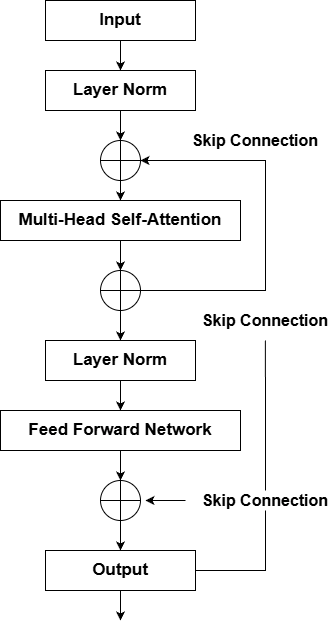

The diagram above was exported from draw.io. Its source (the exported page's mxGraphModel, read from the mxfile embedded in the PNG):
<mxGraphModel dx="1226" dy="648" grid="1" gridSize="10" guides="1" tooltips="1" connect="1" arrows="1" fold="1" page="1" pageScale="1" pageWidth="850" pageHeight="1100" math="0" shadow="0">
  <root>
    <mxCell id="0" />
    <mxCell id="1" parent="0" />
    <mxCell id="gaUuE03z5bMX7Bmfp0v4-12" edge="1" parent="1" source="gaUuE03z5bMX7Bmfp0v4-1" style="edgeStyle=orthogonalEdgeStyle;rounded=0;orthogonalLoop=1;jettySize=auto;html=1;exitX=0.5;exitY=1;exitDx=0;exitDy=0;entryX=0.5;entryY=0;entryDx=0;entryDy=0;" target="gaUuE03z5bMX7Bmfp0v4-2">
      <mxGeometry relative="1" as="geometry" />
    </mxCell>
    <mxCell id="gaUuE03z5bMX7Bmfp0v4-1" parent="1" style="rounded=0;whiteSpace=wrap;html=1;" value="&lt;b&gt;&lt;font style=&quot;font-size: 17px;&quot;&gt;Input&lt;/font&gt;&lt;/b&gt;" vertex="1">
      <mxGeometry height="40" width="150" x="320" y="20" as="geometry" />
    </mxCell>
    <mxCell id="gaUuE03z5bMX7Bmfp0v4-8" edge="1" parent="1" source="gaUuE03z5bMX7Bmfp0v4-2" style="edgeStyle=orthogonalEdgeStyle;rounded=0;orthogonalLoop=1;jettySize=auto;html=1;exitX=0.5;exitY=1;exitDx=0;exitDy=0;entryX=0.5;entryY=0;entryDx=0;entryDy=0;" target="gaUuE03z5bMX7Bmfp0v4-7">
      <mxGeometry relative="1" as="geometry" />
    </mxCell>
    <mxCell id="gaUuE03z5bMX7Bmfp0v4-2" parent="1" style="rounded=0;whiteSpace=wrap;html=1;" value="&lt;b&gt;&lt;font style=&quot;font-size: 17px;&quot;&gt;Layer Norm&lt;/font&gt;&lt;/b&gt;" vertex="1">
      <mxGeometry height="40" width="150" x="320" y="90" as="geometry" />
    </mxCell>
    <mxCell id="gaUuE03z5bMX7Bmfp0v4-10" edge="1" parent="1" source="gaUuE03z5bMX7Bmfp0v4-3" style="edgeStyle=orthogonalEdgeStyle;rounded=0;orthogonalLoop=1;jettySize=auto;html=1;exitX=0.5;exitY=1;exitDx=0;exitDy=0;entryX=0.5;entryY=0;entryDx=0;entryDy=0;" target="gaUuE03z5bMX7Bmfp0v4-4">
      <mxGeometry relative="1" as="geometry" />
    </mxCell>
    <mxCell id="gaUuE03z5bMX7Bmfp0v4-3" parent="1" style="rounded=0;whiteSpace=wrap;html=1;" value="&lt;b&gt;&lt;font style=&quot;font-size: 17px;&quot;&gt;Multi-Head Self-Attention&lt;/font&gt;&lt;/b&gt;" vertex="1">
      <mxGeometry height="40" width="240" x="275" y="220" as="geometry" />
    </mxCell>
    <mxCell id="gaUuE03z5bMX7Bmfp0v4-11" edge="1" parent="1" source="gaUuE03z5bMX7Bmfp0v4-4" style="edgeStyle=orthogonalEdgeStyle;rounded=0;orthogonalLoop=1;jettySize=auto;html=1;exitX=0.5;exitY=1;exitDx=0;exitDy=0;entryX=0.5;entryY=0;entryDx=0;entryDy=0;" target="gaUuE03z5bMX7Bmfp0v4-6">
      <mxGeometry relative="1" as="geometry" />
    </mxCell>
    <mxCell id="gaUuE03z5bMX7Bmfp0v4-22" edge="1" parent="1" source="gaUuE03z5bMX7Bmfp0v4-4" style="edgeStyle=orthogonalEdgeStyle;rounded=0;orthogonalLoop=1;jettySize=auto;html=1;entryX=1;entryY=0.5;entryDx=0;entryDy=0;exitX=1;exitY=0.5;exitDx=0;exitDy=0;" target="gaUuE03z5bMX7Bmfp0v4-7">
      <mxGeometry relative="1" as="geometry">
        <Array as="points">
          <mxPoint x="540" y="310" />
          <mxPoint x="540" y="180" />
        </Array>
        <mxPoint x="395" y="270" as="sourcePoint" />
      </mxGeometry>
    </mxCell>
    <mxCell id="gaUuE03z5bMX7Bmfp0v4-4" parent="1" style="shape=orEllipse;perimeter=ellipsePerimeter;whiteSpace=wrap;html=1;backgroundOutline=1;" value="" vertex="1">
      <mxGeometry height="40" width="40" x="375" y="290" as="geometry" />
    </mxCell>
    <mxCell id="gaUuE03z5bMX7Bmfp0v4-14" edge="1" parent="1" source="gaUuE03z5bMX7Bmfp0v4-6" style="edgeStyle=orthogonalEdgeStyle;rounded=0;orthogonalLoop=1;jettySize=auto;html=1;exitX=0.5;exitY=1;exitDx=0;exitDy=0;entryX=0.5;entryY=0;entryDx=0;entryDy=0;" target="gaUuE03z5bMX7Bmfp0v4-13">
      <mxGeometry relative="1" as="geometry" />
    </mxCell>
    <mxCell id="gaUuE03z5bMX7Bmfp0v4-6" parent="1" style="rounded=0;whiteSpace=wrap;html=1;" value="&lt;b&gt;&lt;font style=&quot;font-size: 17px;&quot;&gt;Layer Norm&lt;/font&gt;&lt;/b&gt;" vertex="1">
      <mxGeometry height="40" width="150" x="320" y="360" as="geometry" />
    </mxCell>
    <mxCell id="gaUuE03z5bMX7Bmfp0v4-9" edge="1" parent="1" source="gaUuE03z5bMX7Bmfp0v4-7" style="edgeStyle=orthogonalEdgeStyle;rounded=0;orthogonalLoop=1;jettySize=auto;html=1;exitX=0.5;exitY=1;exitDx=0;exitDy=0;entryX=0.5;entryY=0;entryDx=0;entryDy=0;" target="gaUuE03z5bMX7Bmfp0v4-3">
      <mxGeometry relative="1" as="geometry" />
    </mxCell>
    <mxCell id="gaUuE03z5bMX7Bmfp0v4-7" parent="1" style="shape=orEllipse;perimeter=ellipsePerimeter;whiteSpace=wrap;html=1;backgroundOutline=1;" value="" vertex="1">
      <mxGeometry height="40" width="40" x="375" y="160" as="geometry" />
    </mxCell>
    <mxCell id="gaUuE03z5bMX7Bmfp0v4-16" edge="1" parent="1" source="gaUuE03z5bMX7Bmfp0v4-13" style="edgeStyle=orthogonalEdgeStyle;rounded=0;orthogonalLoop=1;jettySize=auto;html=1;exitX=0.5;exitY=1;exitDx=0;exitDy=0;entryX=0.5;entryY=0;entryDx=0;entryDy=0;">
      <mxGeometry relative="1" as="geometry">
        <mxPoint x="395" y="500" as="targetPoint" />
      </mxGeometry>
    </mxCell>
    <mxCell id="gaUuE03z5bMX7Bmfp0v4-13" parent="1" style="rounded=0;whiteSpace=wrap;html=1;" value="&lt;b&gt;&lt;font style=&quot;font-size: 17px;&quot;&gt;Feed Forward Network&lt;/font&gt;&lt;/b&gt;" vertex="1">
      <mxGeometry height="40" width="240" x="275" y="430" as="geometry" />
    </mxCell>
    <mxCell id="gaUuE03z5bMX7Bmfp0v4-23" parent="1" style="text;html=1;whiteSpace=wrap;strokeColor=none;fillColor=none;align=center;verticalAlign=middle;rounded=0;" value="&lt;b&gt;&lt;font style=&quot;font-size: 16px;&quot;&gt;Skip Connection&lt;/font&gt;&lt;/b&gt;" vertex="1">
      <mxGeometry height="20" width="140" x="460" y="150" as="geometry" />
    </mxCell>
    <mxCell id="gaUuE03z5bMX7Bmfp0v4-40" edge="1" parent="1" source="gaUuE03z5bMX7Bmfp0v4-26" style="edgeStyle=orthogonalEdgeStyle;rounded=0;orthogonalLoop=1;jettySize=auto;html=1;exitX=0.5;exitY=0;exitDx=0;exitDy=0;endArrow=none;endFill=0;">
      <mxGeometry relative="1" as="geometry">
        <mxPoint x="539.8823529411766" y="360" as="targetPoint" />
      </mxGeometry>
    </mxCell>
    <mxCell id="gaUuE03z5bMX7Bmfp0v4-26" parent="1" style="text;html=1;whiteSpace=wrap;strokeColor=none;fillColor=none;align=center;verticalAlign=middle;rounded=0;" value="&lt;b&gt;&lt;font style=&quot;font-size: 16px;&quot;&gt;Skip Connection&lt;/font&gt;&lt;/b&gt;" vertex="1">
      <mxGeometry height="20" width="140" x="470" y="510" as="geometry" />
    </mxCell>
    <mxCell id="gaUuE03z5bMX7Bmfp0v4-30" edge="1" parent="1" source="gaUuE03z5bMX7Bmfp0v4-29" style="edgeStyle=orthogonalEdgeStyle;rounded=0;orthogonalLoop=1;jettySize=auto;html=1;exitX=0.5;exitY=1;exitDx=0;exitDy=0;entryX=0.5;entryY=0;entryDx=0;entryDy=0;">
      <mxGeometry relative="1" as="geometry">
        <mxPoint x="395" y="570" as="targetPoint" />
      </mxGeometry>
    </mxCell>
    <mxCell id="gaUuE03z5bMX7Bmfp0v4-29" parent="1" style="shape=orEllipse;perimeter=ellipsePerimeter;whiteSpace=wrap;html=1;backgroundOutline=1;" value="" vertex="1">
      <mxGeometry height="40" width="40" x="375" y="500" as="geometry" />
    </mxCell>
    <mxCell id="gaUuE03z5bMX7Bmfp0v4-31" edge="1" parent="1" source="gaUuE03z5bMX7Bmfp0v4-32" style="edgeStyle=orthogonalEdgeStyle;rounded=0;orthogonalLoop=1;jettySize=auto;html=1;exitX=0.5;exitY=1;exitDx=0;exitDy=0;">
      <mxGeometry relative="1" as="geometry">
        <mxPoint x="395" y="640" as="targetPoint" />
      </mxGeometry>
    </mxCell>
    <mxCell id="gaUuE03z5bMX7Bmfp0v4-39" edge="1" parent="1" source="gaUuE03z5bMX7Bmfp0v4-32" style="edgeStyle=orthogonalEdgeStyle;rounded=0;orthogonalLoop=1;jettySize=auto;html=1;exitX=1;exitY=0.5;exitDx=0;exitDy=0;entryX=0.5;entryY=1;entryDx=0;entryDy=0;endArrow=none;endFill=0;" target="gaUuE03z5bMX7Bmfp0v4-26">
      <mxGeometry relative="1" as="geometry" />
    </mxCell>
    <mxCell id="gaUuE03z5bMX7Bmfp0v4-32" parent="1" style="rounded=0;whiteSpace=wrap;html=1;" value="&lt;b&gt;&lt;font style=&quot;font-size: 17px;&quot;&gt;Output&lt;/font&gt;&lt;/b&gt;" vertex="1">
      <mxGeometry height="40" width="150" x="320" y="570" as="geometry" />
    </mxCell>
    <mxCell id="gaUuE03z5bMX7Bmfp0v4-36" edge="1" parent="1" style="endArrow=classic;html=1;rounded=0;" value="">
      <mxGeometry height="50" relative="1" width="50" as="geometry">
        <mxPoint x="460" y="520" as="sourcePoint" />
        <mxPoint x="420" y="520" as="targetPoint" />
      </mxGeometry>
    </mxCell>
    <mxCell id="gaUuE03z5bMX7Bmfp0v4-37" parent="1" style="text;html=1;whiteSpace=wrap;strokeColor=none;fillColor=none;align=center;verticalAlign=middle;rounded=0;" value="&lt;b&gt;&lt;font style=&quot;font-size: 16px;&quot;&gt;Skip Connection&lt;/font&gt;&lt;/b&gt;" vertex="1">
      <mxGeometry height="20" width="140" x="470" y="330" as="geometry" />
    </mxCell>
  </root>
</mxGraphModel>